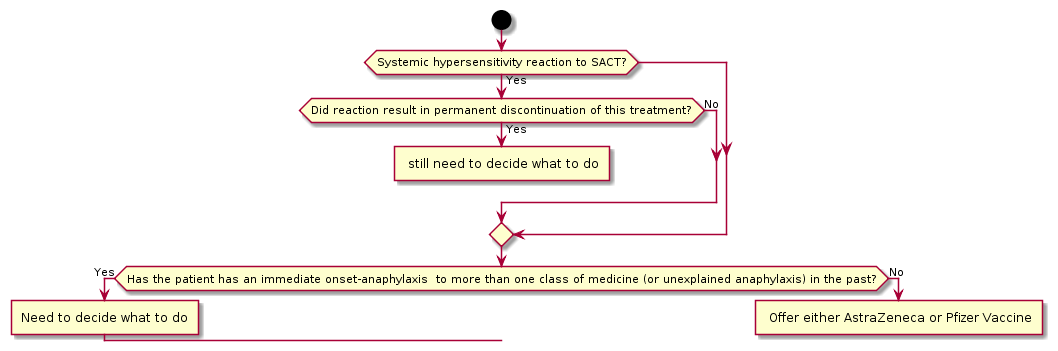

The diagram above was rendered by PlantUML. Its source (embedded in the PNG):
@startuml
start
if (Systemic hypersensitivity reaction to SACT?) then (Yes)
if (Did reaction result in permanent discontinuation of this treatment?) then (Yes)
: still need to decide what to do]
detach
else (No)
endif
endif
if (Has the patient has an immediate onset-anaphylaxis  to more than one class of medicine (or unexplained anaphylaxis) in the past?) then (Yes)
:Need to decide what to do]
else (No)
: Offer either AstraZeneca or Pfizer Vaccine]
detach
endif
@enduml